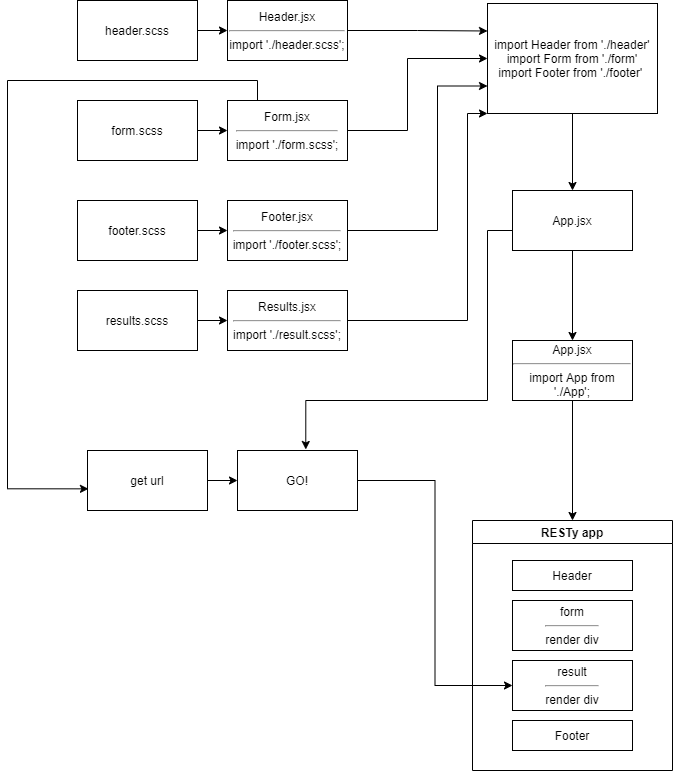

The diagram above was exported from draw.io. Its source (the exported page's mxGraphModel, read from the mxfile embedded in the PNG):
<mxGraphModel dx="1323" dy="702" grid="1" gridSize="10" guides="1" tooltips="1" connect="1" arrows="1" fold="1" page="1" pageScale="1" pageWidth="850" pageHeight="1100" math="0" shadow="0">
  <root>
    <mxCell id="0" />
    <mxCell id="1" parent="0" />
    <mxCell id="NsC1ddQGKSNo35tXktn0-24" style="edgeStyle=orthogonalEdgeStyle;rounded=0;orthogonalLoop=1;jettySize=auto;html=1;entryX=0.5;entryY=0;entryDx=0;entryDy=0;" parent="1" source="NsC1ddQGKSNo35tXktn0-2" target="NsC1ddQGKSNo35tXktn0-22" edge="1">
      <mxGeometry relative="1" as="geometry" />
    </mxCell>
    <mxCell id="0QKVGaQl-0kJBkGzfOxN-13" style="edgeStyle=orthogonalEdgeStyle;rounded=0;orthogonalLoop=1;jettySize=auto;html=1;exitX=0.25;exitY=1;exitDx=0;exitDy=0;entryX=0.569;entryY=-0.017;entryDx=0;entryDy=0;entryPerimeter=0;" edge="1" parent="1" source="NsC1ddQGKSNo35tXktn0-2" target="0QKVGaQl-0kJBkGzfOxN-12">
      <mxGeometry relative="1" as="geometry">
        <Array as="points">
          <mxPoint x="715" y="260" />
          <mxPoint x="660" y="260" />
          <mxPoint x="660" y="430" />
          <mxPoint x="478" y="430" />
        </Array>
      </mxGeometry>
    </mxCell>
    <mxCell id="NsC1ddQGKSNo35tXktn0-2" value="App.jsx" style="rounded=0;whiteSpace=wrap;html=1;" parent="1" vertex="1">
      <mxGeometry x="685" y="220" width="120" height="60" as="geometry" />
    </mxCell>
    <mxCell id="NsC1ddQGKSNo35tXktn0-3" value="Footer.jsx&lt;br&gt;&lt;hr&gt;import './footer.scss';" style="rounded=0;whiteSpace=wrap;html=1;" parent="1" vertex="1">
      <mxGeometry x="400" y="230" width="120" height="60" as="geometry" />
    </mxCell>
    <mxCell id="0QKVGaQl-0kJBkGzfOxN-19" style="edgeStyle=orthogonalEdgeStyle;rounded=0;orthogonalLoop=1;jettySize=auto;html=1;exitX=0.25;exitY=0;exitDx=0;exitDy=0;entryX=0.008;entryY=0.639;entryDx=0;entryDy=0;entryPerimeter=0;" edge="1" parent="1" source="NsC1ddQGKSNo35tXktn0-4" target="0QKVGaQl-0kJBkGzfOxN-14">
      <mxGeometry relative="1" as="geometry">
        <Array as="points">
          <mxPoint x="430" y="110" />
          <mxPoint x="180" y="110" />
          <mxPoint x="180" y="518" />
        </Array>
      </mxGeometry>
    </mxCell>
    <mxCell id="NsC1ddQGKSNo35tXktn0-4" value="Form.jsx&lt;hr&gt;import './form.scss';" style="rounded=0;whiteSpace=wrap;html=1;" parent="1" vertex="1">
      <mxGeometry x="400" y="130" width="120" height="60" as="geometry" />
    </mxCell>
    <mxCell id="NsC1ddQGKSNo35tXktn0-5" value="Header.jsx&lt;hr&gt;import './header.scss';" style="rounded=0;whiteSpace=wrap;html=1;" parent="1" vertex="1">
      <mxGeometry x="400" y="30" width="120" height="60" as="geometry" />
    </mxCell>
    <mxCell id="NsC1ddQGKSNo35tXktn0-8" style="edgeStyle=orthogonalEdgeStyle;rounded=0;orthogonalLoop=1;jettySize=auto;html=1;entryX=0;entryY=0.5;entryDx=0;entryDy=0;" parent="1" source="NsC1ddQGKSNo35tXktn0-6" target="NsC1ddQGKSNo35tXktn0-5" edge="1">
      <mxGeometry relative="1" as="geometry" />
    </mxCell>
    <mxCell id="NsC1ddQGKSNo35tXktn0-6" value="header.scss" style="rounded=0;whiteSpace=wrap;html=1;" parent="1" vertex="1">
      <mxGeometry x="250" y="30" width="120" height="60" as="geometry" />
    </mxCell>
    <mxCell id="NsC1ddQGKSNo35tXktn0-9" style="edgeStyle=orthogonalEdgeStyle;rounded=0;orthogonalLoop=1;jettySize=auto;html=1;entryX=0;entryY=0.5;entryDx=0;entryDy=0;" parent="1" source="NsC1ddQGKSNo35tXktn0-7" target="NsC1ddQGKSNo35tXktn0-3" edge="1">
      <mxGeometry relative="1" as="geometry" />
    </mxCell>
    <mxCell id="NsC1ddQGKSNo35tXktn0-7" value="footer.scss" style="rounded=0;whiteSpace=wrap;html=1;" parent="1" vertex="1">
      <mxGeometry x="250" y="230" width="120" height="60" as="geometry" />
    </mxCell>
    <mxCell id="NsC1ddQGKSNo35tXktn0-11" style="edgeStyle=orthogonalEdgeStyle;rounded=0;orthogonalLoop=1;jettySize=auto;html=1;entryX=0;entryY=0.5;entryDx=0;entryDy=0;" parent="1" source="NsC1ddQGKSNo35tXktn0-10" target="NsC1ddQGKSNo35tXktn0-4" edge="1">
      <mxGeometry relative="1" as="geometry" />
    </mxCell>
    <mxCell id="NsC1ddQGKSNo35tXktn0-10" value="form.scss" style="rounded=0;whiteSpace=wrap;html=1;" parent="1" vertex="1">
      <mxGeometry x="250" y="130" width="120" height="60" as="geometry" />
    </mxCell>
    <mxCell id="NsC1ddQGKSNo35tXktn0-15" style="edgeStyle=orthogonalEdgeStyle;rounded=0;orthogonalLoop=1;jettySize=auto;html=1;entryX=0;entryY=0.25;entryDx=0;entryDy=0;" parent="1" source="NsC1ddQGKSNo35tXktn0-5" target="NsC1ddQGKSNo35tXktn0-14" edge="1">
      <mxGeometry relative="1" as="geometry" />
    </mxCell>
    <mxCell id="NsC1ddQGKSNo35tXktn0-16" style="edgeStyle=orthogonalEdgeStyle;rounded=0;orthogonalLoop=1;jettySize=auto;html=1;exitX=1;exitY=0.5;exitDx=0;exitDy=0;" parent="1" source="NsC1ddQGKSNo35tXktn0-4" target="NsC1ddQGKSNo35tXktn0-14" edge="1">
      <mxGeometry relative="1" as="geometry">
        <Array as="points">
          <mxPoint x="580" y="160" />
          <mxPoint x="580" y="88" />
        </Array>
      </mxGeometry>
    </mxCell>
    <mxCell id="NsC1ddQGKSNo35tXktn0-17" style="edgeStyle=orthogonalEdgeStyle;rounded=0;orthogonalLoop=1;jettySize=auto;html=1;exitX=1;exitY=0.5;exitDx=0;exitDy=0;entryX=0;entryY=0.75;entryDx=0;entryDy=0;" parent="1" source="NsC1ddQGKSNo35tXktn0-3" target="NsC1ddQGKSNo35tXktn0-14" edge="1">
      <mxGeometry relative="1" as="geometry">
        <Array as="points">
          <mxPoint x="610" y="260" />
          <mxPoint x="610" y="116" />
        </Array>
      </mxGeometry>
    </mxCell>
    <mxCell id="NsC1ddQGKSNo35tXktn0-21" style="edgeStyle=orthogonalEdgeStyle;rounded=0;orthogonalLoop=1;jettySize=auto;html=1;entryX=0.5;entryY=0;entryDx=0;entryDy=0;" parent="1" source="NsC1ddQGKSNo35tXktn0-14" target="NsC1ddQGKSNo35tXktn0-2" edge="1">
      <mxGeometry relative="1" as="geometry" />
    </mxCell>
    <mxCell id="NsC1ddQGKSNo35tXktn0-14" value="import Header from './header' import Form from './form'&lt;br&gt;import Footer from './footer'&amp;nbsp;" style="rounded=0;whiteSpace=wrap;html=1;" parent="1" vertex="1">
      <mxGeometry x="660" y="33" width="170" height="110" as="geometry" />
    </mxCell>
    <mxCell id="0QKVGaQl-0kJBkGzfOxN-1" style="edgeStyle=orthogonalEdgeStyle;rounded=0;orthogonalLoop=1;jettySize=auto;html=1;entryX=0.5;entryY=0;entryDx=0;entryDy=0;" edge="1" parent="1" source="NsC1ddQGKSNo35tXktn0-22" target="NsC1ddQGKSNo35tXktn0-26">
      <mxGeometry relative="1" as="geometry" />
    </mxCell>
    <mxCell id="NsC1ddQGKSNo35tXktn0-22" value="App.jsx&lt;hr&gt;import App from './App';" style="rounded=0;whiteSpace=wrap;html=1;" parent="1" vertex="1">
      <mxGeometry x="685" y="370" width="120" height="60" as="geometry" />
    </mxCell>
    <mxCell id="NsC1ddQGKSNo35tXktn0-26" value="RESTy app" style="swimlane;" parent="1" vertex="1">
      <mxGeometry x="645" y="550" width="200" height="250" as="geometry" />
    </mxCell>
    <mxCell id="NsC1ddQGKSNo35tXktn0-32" value="Header" style="rounded=0;whiteSpace=wrap;html=1;" parent="NsC1ddQGKSNo35tXktn0-26" vertex="1">
      <mxGeometry x="40" y="40" width="120" height="30" as="geometry" />
    </mxCell>
    <mxCell id="NsC1ddQGKSNo35tXktn0-34" value="Footer" style="rounded=0;whiteSpace=wrap;html=1;" parent="NsC1ddQGKSNo35tXktn0-26" vertex="1">
      <mxGeometry x="40" y="200" width="120" height="30" as="geometry" />
    </mxCell>
    <mxCell id="NsC1ddQGKSNo35tXktn0-36" value="form&lt;hr&gt;render div" style="rounded=0;whiteSpace=wrap;html=1;" parent="NsC1ddQGKSNo35tXktn0-26" vertex="1">
      <mxGeometry x="40" y="80" width="120" height="50" as="geometry" />
    </mxCell>
    <mxCell id="0QKVGaQl-0kJBkGzfOxN-2" value="result&lt;hr&gt;render div" style="rounded=0;whiteSpace=wrap;html=1;" vertex="1" parent="NsC1ddQGKSNo35tXktn0-26">
      <mxGeometry x="40" y="140" width="120" height="50" as="geometry" />
    </mxCell>
    <mxCell id="0QKVGaQl-0kJBkGzfOxN-10" style="edgeStyle=orthogonalEdgeStyle;rounded=0;orthogonalLoop=1;jettySize=auto;html=1;entryX=0;entryY=1;entryDx=0;entryDy=0;" edge="1" parent="1" source="0QKVGaQl-0kJBkGzfOxN-8" target="NsC1ddQGKSNo35tXktn0-14">
      <mxGeometry relative="1" as="geometry">
        <Array as="points">
          <mxPoint x="640" y="350" />
          <mxPoint x="640" y="143" />
        </Array>
      </mxGeometry>
    </mxCell>
    <mxCell id="0QKVGaQl-0kJBkGzfOxN-8" value="Results.jsx&lt;br&gt;&lt;hr&gt;import './result.scss';" style="rounded=0;whiteSpace=wrap;html=1;" vertex="1" parent="1">
      <mxGeometry x="400" y="320" width="120" height="60" as="geometry" />
    </mxCell>
    <mxCell id="0QKVGaQl-0kJBkGzfOxN-11" style="edgeStyle=orthogonalEdgeStyle;rounded=0;orthogonalLoop=1;jettySize=auto;html=1;entryX=0;entryY=0.5;entryDx=0;entryDy=0;" edge="1" parent="1" source="0QKVGaQl-0kJBkGzfOxN-9" target="0QKVGaQl-0kJBkGzfOxN-8">
      <mxGeometry relative="1" as="geometry" />
    </mxCell>
    <mxCell id="0QKVGaQl-0kJBkGzfOxN-9" value="results.scss" style="rounded=0;whiteSpace=wrap;html=1;" vertex="1" parent="1">
      <mxGeometry x="250" y="320" width="120" height="60" as="geometry" />
    </mxCell>
    <mxCell id="0QKVGaQl-0kJBkGzfOxN-21" style="edgeStyle=orthogonalEdgeStyle;rounded=0;orthogonalLoop=1;jettySize=auto;html=1;entryX=0;entryY=0.5;entryDx=0;entryDy=0;" edge="1" parent="1" source="0QKVGaQl-0kJBkGzfOxN-12" target="0QKVGaQl-0kJBkGzfOxN-2">
      <mxGeometry relative="1" as="geometry" />
    </mxCell>
    <mxCell id="0QKVGaQl-0kJBkGzfOxN-12" value="GO!" style="rounded=0;whiteSpace=wrap;html=1;" vertex="1" parent="1">
      <mxGeometry x="410" y="480" width="120" height="60" as="geometry" />
    </mxCell>
    <mxCell id="0QKVGaQl-0kJBkGzfOxN-20" style="edgeStyle=orthogonalEdgeStyle;rounded=0;orthogonalLoop=1;jettySize=auto;html=1;entryX=0;entryY=0.5;entryDx=0;entryDy=0;" edge="1" parent="1" source="0QKVGaQl-0kJBkGzfOxN-14" target="0QKVGaQl-0kJBkGzfOxN-12">
      <mxGeometry relative="1" as="geometry" />
    </mxCell>
    <mxCell id="0QKVGaQl-0kJBkGzfOxN-14" value="get url" style="rounded=0;whiteSpace=wrap;html=1;" vertex="1" parent="1">
      <mxGeometry x="260" y="480" width="120" height="60" as="geometry" />
    </mxCell>
  </root>
</mxGraphModel>